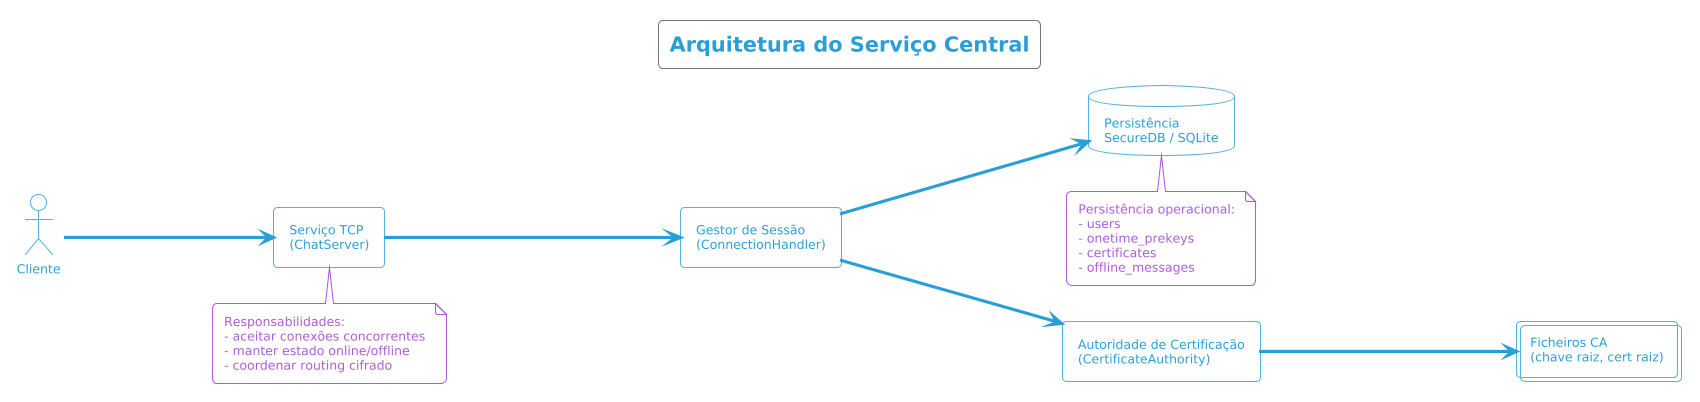

The diagram above was rendered by PlantUML. Its source (embedded in the PNG):
@startuml
!theme cyborg-outline
title Arquitetura do Serviço Central

skinparam componentStyle rectangle
left to right direction

actor "Cliente" as Client

component "Serviço TCP\n(ChatServer)" as Server
component "Gestor de Sessão\n(ConnectionHandler)" as Handler
component "Autoridade de Certificação\n(CertificateAuthority)" as CA
database "Persistência\nSecureDB / SQLite" as DB
collections "Ficheiros CA\n(chave raiz, cert raiz)" as CAStore

Client --> Server : ligação TCP
Server --> Handler : delega sessão por cliente
Handler --> DB : utilizadores / prekeys /\ncertificados / fila offline
Handler --> CA : emissão de certificado\nno registo
CA --> CAStore : carregar/gravar material raiz

note bottom of Server
Responsabilidades:
- aceitar conexões concorrentes
- manter estado online/offline
- coordenar routing cifrado
end note

note bottom of DB
Persistência operacional:
- users
- onetime_prekeys
- certificates
- offline_messages
end note
@enduml